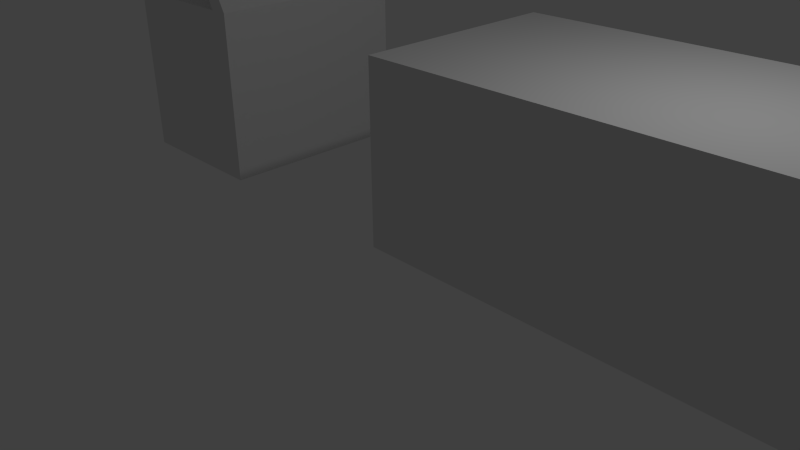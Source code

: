 # Source: Bar.blend  (saved by Blender 2.76.0; exported with 4.5.12 LTS)
import bpy
from mathutils import Matrix  # noqa: F401  (used for matrix-valued properties, if any)

bpy.ops.wm.read_factory_settings(use_empty=True)
scene = bpy.context.scene
scene.name = 'Scene'

# ---- collections
col_collection_1 = bpy.data.collections.new('Collection 1'); scene.collection.children.link(col_collection_1)

# ---- world
world_world = bpy.data.worlds.new('World'); scene.world = world_world
world_world.color = (0.05088, 0.05088, 0.05088)
world_world.use_sun_shadow = False
world_world.sun_shadow_jitter_overblur = 0.0
world_world.cycles.sampling_method = 'MANUAL'
world_world.cycles.sample_map_resolution = 256

# ---- cameras
cam_camera = bpy.data.cameras.new('Camera')
cam_camera.clip_end = 100.0
cam_camera.lens = 35.0
cam_camera.sensor_width = 32.0
cam_camera.sensor_height = 18.0
cam_camera.ortho_scale = 7.314
cam_camera.dof.focus_distance = 0.0
cam_camera.dof.aperture_fstop = 128.0

# ---- lights
light_lamp = bpy.data.lights.new('Lamp', 'POINT')
light_lamp.transmission_factor = 0.0
light_lamp.cutoff_distance = 30.0
light_lamp.energy = 100.0
light_lamp.shadow_buffer_clip_start = 1.001
light_lamp.shadow_soft_size = 0.1
light_lamp.shadow_maximum_resolution = 0.006
light_lamp.use_absolute_resolution = True
light_lamp.cycles.use_multiple_importance_sampling = False

# ---- meshes
me_bar_table = bpy.data.meshes.new('Bar-Table')
me_bar_table.from_pydata([(36.56, -10.0, -31.0), (38.98, -10.0, -28.59), (36.56, -1.0, -31.0), (38.98, -1.0, -28.59), (27.98, -1.0, -31.0), (27.98, -10.0, -31.0), (38.98, -10.0, -3.414), (36.56, -10.0, -1.0), (38.98, -1.0, -3.414), (36.56, -1.0, -1.0), (1.0, -10.0, -1.0), (1.0, -1.0, -1.0), (1.0, -10.0, -12.0), (1.0, -1.0, -12.0), (27.98, -1.0, -15.0), (24.98, -1.0, -12.0), (-4.441e-15, -10.0, -12.0), (0.0, -10.0, 0.0), (36.98, -10.0, 0.0), (39.98, -10.0, -3.0), (39.98, -10.0, -29.0), (36.98, -10.0, -32.0), (27.98, -10.0, -32.0), (27.98, 0.0, -15.0), (24.98, 0.0, -12.0), (27.98, 0.0, -32.0), (39.98, 0.0, -29.0), (36.98, 0.0, -32.0), (36.98, 0.0, 0.0), (39.98, 0.0, -3.0), (0.0, 0.0, 0.0), (-4.441e-15, 0.0, -12.0), (-18.56, 10.1, -12.0), (-18.56, 10.1, 5.376e-15), (-17.68, 10.57, -12.0), (-17.68, 10.57, 4.952e-15), (-13.14, 0.0, -12.0), (-13.14, 0.0, 2.767e-15), (-12.0, 0.0, -12.0), (-12.0, 0.0, 2.22e-15), (-20.59, -10.0, -1.0), (-23.0, -10.0, -3.414), (-20.59, -1.0, -1.0), (-23.0, -1.0, -3.414), (-13.0, -1.0, -1.0), (-13.0, -1.0, -12.0), (-23.0, -1.0, -12.0), (-13.0, -10.0, -1.0), (-23.0, -10.0, -12.0), (-13.0, -10.0, -12.0), (-12.0, -10.0, -12.0), (-24.0, 0.0, -12.0), (-24.0, -10.0, -12.0), (-24.0, -10.0, -3.0), (-21.0, -10.0, 6.55e-15), (-24.0, 0.0, -3.0), (-21.0, 0.0, 6.55e-15), (-12.0, -10.0, 2.22e-15)], [], [(23, 25, 22, 5, 4, 14), (29, 19, 20, 26), (38, 50, 49, 45, 46, 48, 52, 51, 36, 32, 34), (6, 8, 3, 1), (11, 13, 15, 14, 4, 2, 3, 8, 9), (40, 47, 49, 50, 57, 54, 53, 52, 48, 41), (22, 25, 27, 21), (55, 56, 37, 36, 51), (35, 39, 38, 34), (4, 5, 0, 2), (41, 43, 42, 40), (37, 33, 32, 36), (50, 38, 39, 57), (17, 30, 31, 16), (54, 56, 55, 53), (33, 35, 34, 32), (44, 47, 40, 42), (30, 17, 18, 28), (24, 15, 13, 12, 16, 31), (21, 27, 26, 20), (48, 46, 43, 41), (15, 24, 23, 14), (46, 45, 44, 42, 43), (47, 44, 45, 49), (0, 5, 22, 21, 20, 19, 18, 17, 16, 12, 10, 7, 6, 1), (7, 9, 8, 6), (39, 35, 33, 37, 56, 54, 57), (29, 26, 27, 25, 23, 24, 31, 30, 28), (12, 13, 11, 10), (51, 52, 53, 55), (19, 29, 28, 18), (10, 11, 9, 7), (1, 3, 2, 0)])
me_bar_table.use_remesh_preserve_volume = False
me_bar_table.use_remesh_preserve_attributes = False
me_bar_table.use_mirror_vertex_groups = False
me_bar_table.update()

# ---- objects
ob_bar_table = bpy.data.objects.new('Bar-Table', me_bar_table)
ob_lamp = bpy.data.objects.new('Lamp', light_lamp)
ob_camera = bpy.data.objects.new('Camera', cam_camera)

# ---- transforms, parenting, visibility, modifiers, constraints
ob_bar_table.location = (0.0, 0.0, 2.607)
ob_bar_table.rotation_euler = (1.571, 2.22e-16, 2.22e-16)
ob_bar_table.scale = (0.2504, 0.2504, 0.2504)
ob_bar_table.lineart.crease_threshold = 0.0
ob_lamp.location = (4.076, 1.005, 5.904)
ob_lamp.rotation_euler = (0.6503, 0.05522, 1.866)
ob_lamp.lock_rotations_4d = False
ob_lamp.empty_display_type = 'ARROWS'
ob_lamp.color = (0.0, 0.0, 0.0, 0.0)
ob_lamp.lineart.crease_threshold = 0.0
ob_camera.location = (7.481, -6.508, 5.344)
ob_camera.rotation_euler = (1.109, 0.01082, 0.8149)
ob_camera.lock_rotations_4d = False
ob_camera.empty_display_type = 'ARROWS'
ob_camera.color = (0.0, 0.0, 0.0, 0.0)
ob_camera.display_type = 'WIRE'
ob_camera.lineart.crease_threshold = 0.0

# ---- collection membership
col_collection_1.objects.link(ob_bar_table)
col_collection_1.objects.link(ob_lamp)
col_collection_1.objects.link(ob_camera)

# ---- scene / render settings (as saved in the file)
scene.camera = ob_camera
scene.frame_start = 1; scene.frame_end = 250; scene.frame_set(1)
scene.render.engine = 'BLENDER_EEVEE_NEXT'
scene.render.resolution_percentage = 50
scene.render.dither_intensity = 0.0
scene.cycles.use_denoising = False
scene.cycles.samples = 10
scene.cycles.sampling_pattern = 'TABULATED_SOBOL'
scene.cycles.light_sampling_threshold = 0.0
scene.cycles.use_adaptive_sampling = False
scene.cycles.use_light_tree = False
scene.cycles.blur_glossy = 0.0
scene.cycles.pixel_filter_type = 'GAUSSIAN'
scene.cycles.sample_clamp_indirect = 0.0
scene.view_settings.view_transform = 'Standard'
bpy.context.view_layer.update()
